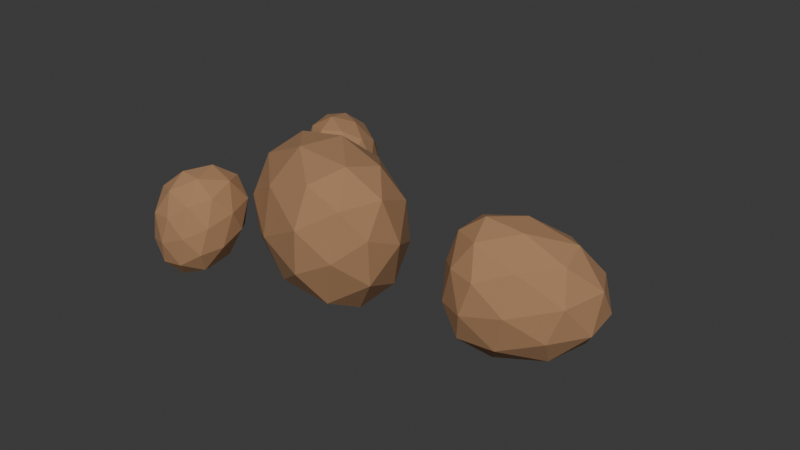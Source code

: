 # Source: potato_harvested.blend  (saved by Blender 4.0.36; exported with 4.5.12 LTS)
import bpy
from mathutils import Matrix  # noqa: F401  (used for matrix-valued properties, if any)

bpy.ops.wm.read_factory_settings(use_empty=True)
scene = bpy.context.scene
scene.name = 'Scene'

# ---- collections
col_collection = bpy.data.collections.new('Collection'); scene.collection.children.link(col_collection)

# ---- materials (node trees are filled in below, after node groups)
mat_material_001 = bpy.data.materials.new('Material.001')
mat_material_001.use_transparent_shadow = False

# ---- material node trees
mat_material_001.use_nodes = True; mat_material_001.node_tree.nodes.clear()
_N = mat_material_001.node_tree.nodes; _L = mat_material_001.node_tree.links
n0 = _N.new('ShaderNodeBsdfPrincipled'); n0.name = 'Principled BSDF'; n0.location = (10, 300)
n0.inputs[0].default_value = (0.3833, 0.21, 0.1054, 1.0)
n0.inputs[2].default_value = 1.0
n0.inputs[3].default_value = 1.45
n1 = _N.new('ShaderNodeOutputMaterial'); n1.name = 'Material Output'; n1.location = (300, 300)
_L.new(n0.outputs[0], n1.inputs[0])
n1.is_active_output = True

# ---- world
world_world = bpy.data.worlds.new('World'); scene.world = world_world
world_world.use_nodes = True; world_world.node_tree.nodes.clear()
_N = world_world.node_tree.nodes; _L = world_world.node_tree.links
n0 = _N.new('ShaderNodeOutputWorld'); n0.name = 'World Output'; n0.location = (300, 300)
n1 = _N.new('ShaderNodeBackground'); n1.name = 'Background'; n1.location = (10, 300)
n1.inputs[0].default_value = (0.05088, 0.05088, 0.05088, 1.0)
_L.new(n1.outputs[0], n0.inputs[0])
n0.is_active_output = True
world_world.color = (0.05088, 0.05088, 0.05088)
world_world.use_sun_shadow = False
world_world.sun_shadow_jitter_overblur = 0.0

# ---- meshes
me_icosphere = bpy.data.meshes.new('Icosphere')
me_icosphere.from_pydata([(0.0, 0.0, -1.0), (0.7236, -0.5257, -0.4472), (-0.2764, -0.8506, -0.4472), (-0.8944, 0.0, -0.4472), (-0.2764, 0.8506, -0.4472), (0.7236, 0.5257, -0.4472), (0.2657, -0.8509, 0.4308), (-0.7292, -0.5259, 0.4387), (-0.7292, 0.5256, 0.4387), (0.2657, 0.8504, 0.4308), (0.8912, -7.891e-05, 0.4422), (-0.1301, -0.003164, 0.7996), (-0.1625, -0.5, -0.8507), (0.4253, -0.309, -0.8507), (0.2629, -0.809, -0.5257), (0.8506, 0.0, -0.5257), (0.4253, 0.309, -0.8507), (-0.5257, 0.0, -0.8507), (-0.6882, -0.5, -0.5257), (-0.1625, 0.5, -0.8507), (-0.6882, 0.5, -0.5257), (0.2629, 0.809, -0.5257), (0.9511, -0.309, 0.0), (0.9511, 0.309, 0.0), (0.0, -1.0, 0.0), (0.5878, -0.809, 0.0), (-0.9511, -0.309, 0.0), (-0.5878, -0.809, 0.0), (-0.5878, 0.809, 0.0), (-0.9511, 0.309, 0.0), (0.5878, 0.809, 0.0), (0.0, 1.0, 0.0), (0.6744, -0.5003, 0.5045), (-0.2837, -0.8095, 0.4937), (-0.8609, -0.0002488, 0.51), (-0.2837, 0.8085, 0.4937), (0.6744, 0.4997, 0.5045), (0.07405, -0.5021, 0.7145), (0.4486, -0.001875, 0.7319), (-0.5066, -0.311, 0.7254), (-0.5066, 0.307, 0.7254), (0.07405, 0.4978, 0.7145)], [], [(0, 13, 12), (1, 13, 15), (0, 12, 17), (0, 17, 19), (0, 19, 16), (1, 15, 22), (2, 14, 24), (3, 18, 26), (4, 20, 28), (5, 21, 30), (1, 22, 25), (2, 24, 27), (3, 26, 29), (4, 28, 31), (5, 30, 23), (6, 32, 37), (7, 33, 39), (8, 34, 40), (9, 35, 41), (10, 36, 38), (38, 41, 11), (38, 36, 41), (36, 9, 41), (41, 40, 11), (41, 35, 40), (35, 8, 40), (40, 39, 11), (40, 34, 39), (34, 7, 39), (39, 37, 11), (39, 33, 37), (33, 6, 37), (37, 38, 11), (37, 32, 38), (32, 10, 38), (23, 36, 10), (23, 30, 36), (30, 9, 36), (31, 35, 9), (31, 28, 35), (28, 8, 35), (29, 34, 8), (29, 26, 34), (26, 7, 34), (27, 33, 7), (27, 24, 33), (24, 6, 33), (25, 32, 6), (25, 22, 32), (22, 10, 32), (30, 31, 9), (30, 21, 31), (21, 4, 31), (28, 29, 8), (28, 20, 29), (20, 3, 29), (26, 27, 7), (26, 18, 27), (18, 2, 27), (24, 25, 6), (24, 14, 25), (14, 1, 25), (22, 23, 10), (22, 15, 23), (15, 5, 23), (16, 21, 5), (16, 19, 21), (19, 4, 21), (19, 20, 4), (19, 17, 20), (17, 3, 20), (17, 18, 3), (17, 12, 18), (12, 2, 18), (15, 16, 5), (15, 13, 16), (13, 0, 16), (12, 14, 2), (12, 13, 14), (13, 1, 14)])
_uv = me_icosphere.uv_layers.new(name='UVMap')
_uv.uv.foreach_set('vector', [0.1818, 0.0, 0.2273, 0.07873, 0.1364, 0.07873, 0.2727, 0.1575, 0.3182, 0.07873, 0.3636, 0.1575, 0.9091, 0.0, 0.9545, 0.07873, 0.8636, 0.07873, 0.7273, 0.0, 0.7727, 0.07873, 0.6818, 0.07873, 0.5455, 0.0, 0.5909, 0.07873, 0.5, 0.07873, 0.2727, 0.1575, 0.3636, 0.1575, 0.3182, 0.2362, 0.09091, 0.1575, 0.1818, 0.1575, 0.1364, 0.2362, 0.8182, 0.1575, 0.9091, 0.1575, 0.8636, 0.2362, 0.6364, 0.1575, 0.7273, 0.1575, 0.6818, 0.2362, 0.4545, 0.1575, 0.5455, 0.1575, 0.5, 0.2362, 0.2727, 0.1575, 0.3182, 0.2362, 0.2273, 0.2362, 0.09091, 0.1575, 0.1364, 0.2362, 0.04546, 0.2362, 0.8182, 0.1575, 0.8636, 0.2362, 0.7727, 0.2362, 0.6364, 0.1575, 0.6818, 0.2362, 0.5909, 0.2362, 0.4545, 0.1575, 0.5, 0.2362, 0.4091, 0.2362, 0.1818, 0.3149, 0.2727, 0.3149, 0.2273, 0.3937, 0.0, 0.3149, 0.09091, 0.3149, 0.04546, 0.3937, 0.7273, 0.3149, 0.8182, 0.3149, 0.7727, 0.3937, 0.5455, 0.3149, 0.6364, 0.3149, 0.5909, 0.3937, 0.3636, 0.3149, 0.4545, 0.3149, 0.4091, 0.3937, 0.4091, 0.3937, 0.5, 0.3937, 0.4545, 0.4724, 0.4091, 0.3937, 0.4545, 0.3149, 0.5, 0.3937, 0.4545, 0.3149, 0.5455, 0.3149, 0.5, 0.3937, 0.5909, 0.3937, 0.6818, 0.3937, 0.6364, 0.4724, 0.5909, 0.3937, 0.6364, 0.3149, 0.6818, 0.3937, 0.6364, 0.3149, 0.7273, 0.3149, 0.6818, 0.3937, 0.7727, 0.3937, 0.8636, 0.3937, 0.8182, 0.4724, 0.7727, 0.3937, 0.8182, 0.3149, 0.8636, 0.3937, 0.8182, 0.3149, 0.9091, 0.3149, 0.8636, 0.3937, 0.04546, 0.3937, 0.1364, 0.3937, 0.09091, 0.4724, 0.04546, 0.3937, 0.09091, 0.3149, 0.1364, 0.3937, 0.09091, 0.3149, 0.1818, 0.3149, 0.1364, 0.3937, 0.2273, 0.3937, 0.3182, 0.3937, 0.2727, 0.4724, 0.2273, 0.3937, 0.2727, 0.3149, 0.3182, 0.3937, 0.2727, 0.3149, 0.3636, 0.3149, 0.3182, 0.3937, 0.4091, 0.2362, 0.4545, 0.3149, 0.3636, 0.3149, 0.4091, 0.2362, 0.5, 0.2362, 0.4545, 0.3149, 0.5, 0.2362, 0.5455, 0.3149, 0.4545, 0.3149, 0.5909, 0.2362, 0.6364, 0.3149, 0.5455, 0.3149, 0.5909, 0.2362, 0.6818, 0.2362, 0.6364, 0.3149, 0.6818, 0.2362, 0.7273, 0.3149, 0.6364, 0.3149, 0.7727, 0.2362, 0.8182, 0.3149, 0.7273, 0.3149, 0.7727, 0.2362, 0.8636, 0.2362, 0.8182, 0.3149, 0.8636, 0.2362, 0.9091, 0.3149, 0.8182, 0.3149, 0.04546, 0.2362, 0.09091, 0.3149, 0.0, 0.3149, 0.04546, 0.2362, 0.1364, 0.2362, 0.09091, 0.3149, 0.1364, 0.2362, 0.1818, 0.3149, 0.09091, 0.3149, 0.2273, 0.2362, 0.2727, 0.3149, 0.1818, 0.3149, 0.2273, 0.2362, 0.3182, 0.2362, 0.2727, 0.3149, 0.3182, 0.2362, 0.3636, 0.3149, 0.2727, 0.3149, 0.5, 0.2362, 0.5909, 0.2362, 0.5455, 0.3149, 0.5, 0.2362, 0.5455, 0.1575, 0.5909, 0.2362, 0.5455, 0.1575, 0.6364, 0.1575, 0.5909, 0.2362, 0.6818, 0.2362, 0.7727, 0.2362, 0.7273, 0.3149, 0.6818, 0.2362, 0.7273, 0.1575, 0.7727, 0.2362, 0.7273, 0.1575, 0.8182, 0.1575, 0.7727, 0.2362, 0.8636, 0.2362, 0.9545, 0.2362, 0.9091, 0.3149, 0.8636, 0.2362, 0.9091, 0.1575, 0.9545, 0.2362, 0.9091, 0.1575, 1.0, 0.1575, 0.9545, 0.2362, 0.1364, 0.2362, 0.2273, 0.2362, 0.1818, 0.3149, 0.1364, 0.2362, 0.1818, 0.1575, 0.2273, 0.2362, 0.1818, 0.1575, 0.2727, 0.1575, 0.2273, 0.2362, 0.3182, 0.2362, 0.4091, 0.2362, 0.3636, 0.3149, 0.3182, 0.2362, 0.3636, 0.1575, 0.4091, 0.2362, 0.3636, 0.1575, 0.4545, 0.1575, 0.4091, 0.2362, 0.5, 0.07873, 0.5455, 0.1575, 0.4545, 0.1575, 0.5, 0.07873, 0.5909, 0.07873, 0.5455, 0.1575, 0.5909, 0.07873, 0.6364, 0.1575, 0.5455, 0.1575, 0.6818, 0.07873, 0.7273, 0.1575, 0.6364, 0.1575, 0.6818, 0.07873, 0.7727, 0.07873, 0.7273, 0.1575, 0.7727, 0.07873, 0.8182, 0.1575, 0.7273, 0.1575, 0.8636, 0.07873, 0.9091, 0.1575, 0.8182, 0.1575, 0.8636, 0.07873, 0.9545, 0.07873, 0.9091, 0.1575, 0.9545, 0.07873, 1.0, 0.1575, 0.9091, 0.1575, 0.3636, 0.1575, 0.4091, 0.07873, 0.4545, 0.1575, 0.3636, 0.1575, 0.3182, 0.07873, 0.4091, 0.07873, 0.3182, 0.07873, 0.3636, 0.0, 0.4091, 0.07873, 0.1364, 0.07873, 0.1818, 0.1575, 0.09091, 0.1575, 0.1364, 0.07873, 0.2273, 0.07873, 0.1818, 0.1575, 0.2273, 0.07873, 0.2727, 0.1575, 0.1818, 0.1575])
me_icosphere.materials.append(mat_material_001)
me_icosphere.update()
me_icosphere_001 = bpy.data.meshes.new('Icosphere.001')
me_icosphere_001.from_pydata([(0.0, 0.0, -1.0), (0.7236, -0.5257, -0.4472), (-0.2764, -0.8506, -0.4472), (-0.8944, 0.0, -0.4472), (-0.2764, 0.8506, -0.4472), (0.7236, 0.5257, -0.4472), (0.3112, -0.841, 0.3626), (-0.6962, -0.5181, 0.3806), (-0.6962, 0.5334, 0.3806), (0.3112, 0.8603, 0.3626), (0.9177, 0.006492, 0.3905), (0.1382, 0.03848, 0.6637), (-0.1625, -0.5, -0.8507), (0.4253, -0.309, -0.8507), (0.2629, -0.809, -0.5257), (0.8506, 0.0, -0.5257), (0.4253, 0.309, -0.8507), (-0.5257, 0.0, -0.8507), (-0.6882, -0.5, -0.5257), (-0.1625, 0.5, -0.8507), (-0.6882, 0.5, -0.5257), (0.2629, 0.809, -0.5257), (0.9511, -0.309, 0.0), (0.9511, 0.309, 0.0), (0.0, -1.0, 0.0), (0.5878, -0.809, 0.0), (-0.9511, -0.309, 0.0), (-0.5878, -0.809, 0.0), (-0.5878, 0.809, 0.0), (-0.9511, 0.309, 0.0), (0.5878, 0.809, 0.0), (0.0, 1.0, 0.0), (0.7269, -0.4892, 0.4315), (-0.216, -0.796, 0.4118), (-0.8164, 0.009525, 0.4425), (-0.216, 0.822, 0.4118), (0.7269, 0.5108, 0.4315), (0.2694, -0.4702, 0.5906), (0.6236, 0.02726, 0.6125), (-0.3241, -0.2808, 0.6043), (-0.3241, 0.3372, 0.6043), (0.2694, 0.5298, 0.5906)], [], [(0, 13, 12), (1, 13, 15), (0, 12, 17), (0, 17, 19), (0, 19, 16), (1, 15, 22), (2, 14, 24), (3, 18, 26), (4, 20, 28), (5, 21, 30), (1, 22, 25), (2, 24, 27), (3, 26, 29), (4, 28, 31), (5, 30, 23), (6, 32, 37), (7, 33, 39), (8, 34, 40), (9, 35, 41), (10, 36, 38), (38, 41, 11), (38, 36, 41), (36, 9, 41), (41, 40, 11), (41, 35, 40), (35, 8, 40), (40, 39, 11), (40, 34, 39), (34, 7, 39), (39, 37, 11), (39, 33, 37), (33, 6, 37), (37, 38, 11), (37, 32, 38), (32, 10, 38), (23, 36, 10), (23, 30, 36), (30, 9, 36), (31, 35, 9), (31, 28, 35), (28, 8, 35), (29, 34, 8), (29, 26, 34), (26, 7, 34), (27, 33, 7), (27, 24, 33), (24, 6, 33), (25, 32, 6), (25, 22, 32), (22, 10, 32), (30, 31, 9), (30, 21, 31), (21, 4, 31), (28, 29, 8), (28, 20, 29), (20, 3, 29), (26, 27, 7), (26, 18, 27), (18, 2, 27), (24, 25, 6), (24, 14, 25), (14, 1, 25), (22, 23, 10), (22, 15, 23), (15, 5, 23), (16, 21, 5), (16, 19, 21), (19, 4, 21), (19, 20, 4), (19, 17, 20), (17, 3, 20), (17, 18, 3), (17, 12, 18), (12, 2, 18), (15, 16, 5), (15, 13, 16), (13, 0, 16), (12, 14, 2), (12, 13, 14), (13, 1, 14)])
_uv = me_icosphere_001.uv_layers.new(name='UVMap')
_uv.uv.foreach_set('vector', [0.1818, 0.0, 0.2273, 0.07873, 0.1364, 0.07873, 0.2727, 0.1575, 0.3182, 0.07873, 0.3636, 0.1575, 0.9091, 0.0, 0.9545, 0.07873, 0.8636, 0.07873, 0.7273, 0.0, 0.7727, 0.07873, 0.6818, 0.07873, 0.5455, 0.0, 0.5909, 0.07873, 0.5, 0.07873, 0.2727, 0.1575, 0.3636, 0.1575, 0.3182, 0.2362, 0.09091, 0.1575, 0.1818, 0.1575, 0.1364, 0.2362, 0.8182, 0.1575, 0.9091, 0.1575, 0.8636, 0.2362, 0.6364, 0.1575, 0.7273, 0.1575, 0.6818, 0.2362, 0.4545, 0.1575, 0.5455, 0.1575, 0.5, 0.2362, 0.2727, 0.1575, 0.3182, 0.2362, 0.2273, 0.2362, 0.09091, 0.1575, 0.1364, 0.2362, 0.04546, 0.2362, 0.8182, 0.1575, 0.8636, 0.2362, 0.7727, 0.2362, 0.6364, 0.1575, 0.6818, 0.2362, 0.5909, 0.2362, 0.4545, 0.1575, 0.5, 0.2362, 0.4091, 0.2362, 0.1818, 0.3149, 0.2727, 0.3149, 0.2273, 0.3937, 0.0, 0.3149, 0.09091, 0.3149, 0.04546, 0.3937, 0.7273, 0.3149, 0.8182, 0.3149, 0.7727, 0.3937, 0.5455, 0.3149, 0.6364, 0.3149, 0.5909, 0.3937, 0.3636, 0.3149, 0.4545, 0.3149, 0.4091, 0.3937, 0.4091, 0.3937, 0.5, 0.3937, 0.4545, 0.4724, 0.4091, 0.3937, 0.4545, 0.3149, 0.5, 0.3937, 0.4545, 0.3149, 0.5455, 0.3149, 0.5, 0.3937, 0.5909, 0.3937, 0.6818, 0.3937, 0.6364, 0.4724, 0.5909, 0.3937, 0.6364, 0.3149, 0.6818, 0.3937, 0.6364, 0.3149, 0.7273, 0.3149, 0.6818, 0.3937, 0.7727, 0.3937, 0.8636, 0.3937, 0.8182, 0.4724, 0.7727, 0.3937, 0.8182, 0.3149, 0.8636, 0.3937, 0.8182, 0.3149, 0.9091, 0.3149, 0.8636, 0.3937, 0.04546, 0.3937, 0.1364, 0.3937, 0.09091, 0.4724, 0.04546, 0.3937, 0.09091, 0.3149, 0.1364, 0.3937, 0.09091, 0.3149, 0.1818, 0.3149, 0.1364, 0.3937, 0.2273, 0.3937, 0.3182, 0.3937, 0.2727, 0.4724, 0.2273, 0.3937, 0.2727, 0.3149, 0.3182, 0.3937, 0.2727, 0.3149, 0.3636, 0.3149, 0.3182, 0.3937, 0.4091, 0.2362, 0.4545, 0.3149, 0.3636, 0.3149, 0.4091, 0.2362, 0.5, 0.2362, 0.4545, 0.3149, 0.5, 0.2362, 0.5455, 0.3149, 0.4545, 0.3149, 0.5909, 0.2362, 0.6364, 0.3149, 0.5455, 0.3149, 0.5909, 0.2362, 0.6818, 0.2362, 0.6364, 0.3149, 0.6818, 0.2362, 0.7273, 0.3149, 0.6364, 0.3149, 0.7727, 0.2362, 0.8182, 0.3149, 0.7273, 0.3149, 0.7727, 0.2362, 0.8636, 0.2362, 0.8182, 0.3149, 0.8636, 0.2362, 0.9091, 0.3149, 0.8182, 0.3149, 0.04546, 0.2362, 0.09091, 0.3149, 0.0, 0.3149, 0.04546, 0.2362, 0.1364, 0.2362, 0.09091, 0.3149, 0.1364, 0.2362, 0.1818, 0.3149, 0.09091, 0.3149, 0.2273, 0.2362, 0.2727, 0.3149, 0.1818, 0.3149, 0.2273, 0.2362, 0.3182, 0.2362, 0.2727, 0.3149, 0.3182, 0.2362, 0.3636, 0.3149, 0.2727, 0.3149, 0.5, 0.2362, 0.5909, 0.2362, 0.5455, 0.3149, 0.5, 0.2362, 0.5455, 0.1575, 0.5909, 0.2362, 0.5455, 0.1575, 0.6364, 0.1575, 0.5909, 0.2362, 0.6818, 0.2362, 0.7727, 0.2362, 0.7273, 0.3149, 0.6818, 0.2362, 0.7273, 0.1575, 0.7727, 0.2362, 0.7273, 0.1575, 0.8182, 0.1575, 0.7727, 0.2362, 0.8636, 0.2362, 0.9545, 0.2362, 0.9091, 0.3149, 0.8636, 0.2362, 0.9091, 0.1575, 0.9545, 0.2362, 0.9091, 0.1575, 1.0, 0.1575, 0.9545, 0.2362, 0.1364, 0.2362, 0.2273, 0.2362, 0.1818, 0.3149, 0.1364, 0.2362, 0.1818, 0.1575, 0.2273, 0.2362, 0.1818, 0.1575, 0.2727, 0.1575, 0.2273, 0.2362, 0.3182, 0.2362, 0.4091, 0.2362, 0.3636, 0.3149, 0.3182, 0.2362, 0.3636, 0.1575, 0.4091, 0.2362, 0.3636, 0.1575, 0.4545, 0.1575, 0.4091, 0.2362, 0.5, 0.07873, 0.5455, 0.1575, 0.4545, 0.1575, 0.5, 0.07873, 0.5909, 0.07873, 0.5455, 0.1575, 0.5909, 0.07873, 0.6364, 0.1575, 0.5455, 0.1575, 0.6818, 0.07873, 0.7273, 0.1575, 0.6364, 0.1575, 0.6818, 0.07873, 0.7727, 0.07873, 0.7273, 0.1575, 0.7727, 0.07873, 0.8182, 0.1575, 0.7273, 0.1575, 0.8636, 0.07873, 0.9091, 0.1575, 0.8182, 0.1575, 0.8636, 0.07873, 0.9545, 0.07873, 0.9091, 0.1575, 0.9545, 0.07873, 1.0, 0.1575, 0.9091, 0.1575, 0.3636, 0.1575, 0.4091, 0.07873, 0.4545, 0.1575, 0.3636, 0.1575, 0.3182, 0.07873, 0.4091, 0.07873, 0.3182, 0.07873, 0.3636, 0.0, 0.4091, 0.07873, 0.1364, 0.07873, 0.1818, 0.1575, 0.09091, 0.1575, 0.1364, 0.07873, 0.2273, 0.07873, 0.1818, 0.1575, 0.2273, 0.07873, 0.2727, 0.1575, 0.1818, 0.1575])
me_icosphere_001.materials.append(mat_material_001)
me_icosphere_001.update()
me_icosphere_002 = bpy.data.meshes.new('Icosphere.002')
me_icosphere_002.from_pydata([(0.0, 0.0, -1.0), (0.7238, -0.5265, -0.4502), (-0.276, -0.8519, -0.4521), (-0.8943, -0.0005114, -0.4492), (-0.276, 0.8494, -0.4521), (0.7238, 0.525, -0.4502), (0.2925, -0.9038, 0.2399), (-0.7088, -0.5746, 0.2568), (-0.7088, 0.4769, 0.2568), (0.2925, 0.7975, 0.2399), (0.9085, -0.04629, 0.2668), (0.02982, -0.09825, 0.617), (-0.1625, -0.5, -0.8507), (0.4253, -0.309, -0.8507), (0.2629, -0.8092, -0.5266), (0.8507, -1.324e-05, -0.5258), (0.4253, 0.309, -0.8507), (-0.5257, 0.0, -0.8507), (-0.6882, -0.5001, -0.526), (-0.1625, 0.5, -0.8507), (-0.6882, 0.4999, -0.526), (0.2629, 0.8088, -0.5266), (0.9559, -0.3249, -0.06211), (0.9559, 0.2931, -0.06211), (0.006268, -1.021, -0.08048), (0.5935, -0.8278, -0.07315), (-0.9462, -0.3249, -0.06211), (-0.5821, -0.8278, -0.07315), (-0.5821, 0.7903, -0.07315), (-0.9462, 0.2931, -0.06211), (0.5935, 0.7903, -0.07315), (0.006268, 0.9794, -0.08048), (0.705, -0.5554, 0.3098), (-0.2448, -0.8687, 0.2932), (-0.8346, -0.05286, 0.3197), (-0.2448, 0.7494, 0.2932), (0.705, 0.4446, 0.3098), (0.1887, -0.5864, 0.5138), (0.5509, -0.08278, 0.528), (-0.3998, -0.3932, 0.5227), (-0.3998, 0.2249, 0.5227), (0.1887, 0.4136, 0.5138)], [], [(0, 13, 12), (1, 13, 15), (0, 12, 17), (0, 17, 19), (0, 19, 16), (1, 15, 22), (2, 14, 24), (3, 18, 26), (4, 20, 28), (5, 21, 30), (1, 22, 25), (2, 24, 27), (3, 26, 29), (4, 28, 31), (5, 30, 23), (6, 32, 37), (7, 33, 39), (8, 34, 40), (9, 35, 41), (10, 36, 38), (38, 41, 11), (38, 36, 41), (36, 9, 41), (41, 40, 11), (41, 35, 40), (35, 8, 40), (40, 39, 11), (40, 34, 39), (34, 7, 39), (39, 37, 11), (39, 33, 37), (33, 6, 37), (37, 38, 11), (37, 32, 38), (32, 10, 38), (23, 36, 10), (23, 30, 36), (30, 9, 36), (31, 35, 9), (31, 28, 35), (28, 8, 35), (29, 34, 8), (29, 26, 34), (26, 7, 34), (27, 33, 7), (27, 24, 33), (24, 6, 33), (25, 32, 6), (25, 22, 32), (22, 10, 32), (30, 31, 9), (30, 21, 31), (21, 4, 31), (28, 29, 8), (28, 20, 29), (20, 3, 29), (26, 27, 7), (26, 18, 27), (18, 2, 27), (24, 25, 6), (24, 14, 25), (14, 1, 25), (22, 23, 10), (22, 15, 23), (15, 5, 23), (16, 21, 5), (16, 19, 21), (19, 4, 21), (19, 20, 4), (19, 17, 20), (17, 3, 20), (17, 18, 3), (17, 12, 18), (12, 2, 18), (15, 16, 5), (15, 13, 16), (13, 0, 16), (12, 14, 2), (12, 13, 14), (13, 1, 14)])
_uv = me_icosphere_002.uv_layers.new(name='UVMap')
_uv.uv.foreach_set('vector', [0.1818, 0.0, 0.2273, 0.07873, 0.1364, 0.07873, 0.2727, 0.1575, 0.3182, 0.07873, 0.3636, 0.1575, 0.9091, 0.0, 0.9545, 0.07873, 0.8636, 0.07873, 0.7273, 0.0, 0.7727, 0.07873, 0.6818, 0.07873, 0.5455, 0.0, 0.5909, 0.07873, 0.5, 0.07873, 0.2727, 0.1575, 0.3636, 0.1575, 0.3182, 0.2362, 0.09091, 0.1575, 0.1818, 0.1575, 0.1364, 0.2362, 0.8182, 0.1575, 0.9091, 0.1575, 0.8636, 0.2362, 0.6364, 0.1575, 0.7273, 0.1575, 0.6818, 0.2362, 0.4545, 0.1575, 0.5455, 0.1575, 0.5, 0.2362, 0.2727, 0.1575, 0.3182, 0.2362, 0.2273, 0.2362, 0.09091, 0.1575, 0.1364, 0.2362, 0.04546, 0.2362, 0.8182, 0.1575, 0.8636, 0.2362, 0.7727, 0.2362, 0.6364, 0.1575, 0.6818, 0.2362, 0.5909, 0.2362, 0.4545, 0.1575, 0.5, 0.2362, 0.4091, 0.2362, 0.1818, 0.3149, 0.2727, 0.3149, 0.2273, 0.3937, 0.0, 0.3149, 0.09091, 0.3149, 0.04546, 0.3937, 0.7273, 0.3149, 0.8182, 0.3149, 0.7727, 0.3937, 0.5455, 0.3149, 0.6364, 0.3149, 0.5909, 0.3937, 0.3636, 0.3149, 0.4545, 0.3149, 0.4091, 0.3937, 0.4091, 0.3937, 0.5, 0.3937, 0.4545, 0.4724, 0.4091, 0.3937, 0.4545, 0.3149, 0.5, 0.3937, 0.4545, 0.3149, 0.5455, 0.3149, 0.5, 0.3937, 0.5909, 0.3937, 0.6818, 0.3937, 0.6364, 0.4724, 0.5909, 0.3937, 0.6364, 0.3149, 0.6818, 0.3937, 0.6364, 0.3149, 0.7273, 0.3149, 0.6818, 0.3937, 0.7727, 0.3937, 0.8636, 0.3937, 0.8182, 0.4724, 0.7727, 0.3937, 0.8182, 0.3149, 0.8636, 0.3937, 0.8182, 0.3149, 0.9091, 0.3149, 0.8636, 0.3937, 0.04546, 0.3937, 0.1364, 0.3937, 0.09091, 0.4724, 0.04546, 0.3937, 0.09091, 0.3149, 0.1364, 0.3937, 0.09091, 0.3149, 0.1818, 0.3149, 0.1364, 0.3937, 0.2273, 0.3937, 0.3182, 0.3937, 0.2727, 0.4724, 0.2273, 0.3937, 0.2727, 0.3149, 0.3182, 0.3937, 0.2727, 0.3149, 0.3636, 0.3149, 0.3182, 0.3937, 0.4091, 0.2362, 0.4545, 0.3149, 0.3636, 0.3149, 0.4091, 0.2362, 0.5, 0.2362, 0.4545, 0.3149, 0.5, 0.2362, 0.5455, 0.3149, 0.4545, 0.3149, 0.5909, 0.2362, 0.6364, 0.3149, 0.5455, 0.3149, 0.5909, 0.2362, 0.6818, 0.2362, 0.6364, 0.3149, 0.6818, 0.2362, 0.7273, 0.3149, 0.6364, 0.3149, 0.7727, 0.2362, 0.8182, 0.3149, 0.7273, 0.3149, 0.7727, 0.2362, 0.8636, 0.2362, 0.8182, 0.3149, 0.8636, 0.2362, 0.9091, 0.3149, 0.8182, 0.3149, 0.04546, 0.2362, 0.09091, 0.3149, 0.0, 0.3149, 0.04546, 0.2362, 0.1364, 0.2362, 0.09091, 0.3149, 0.1364, 0.2362, 0.1818, 0.3149, 0.09091, 0.3149, 0.2273, 0.2362, 0.2727, 0.3149, 0.1818, 0.3149, 0.2273, 0.2362, 0.3182, 0.2362, 0.2727, 0.3149, 0.3182, 0.2362, 0.3636, 0.3149, 0.2727, 0.3149, 0.5, 0.2362, 0.5909, 0.2362, 0.5455, 0.3149, 0.5, 0.2362, 0.5455, 0.1575, 0.5909, 0.2362, 0.5455, 0.1575, 0.6364, 0.1575, 0.5909, 0.2362, 0.6818, 0.2362, 0.7727, 0.2362, 0.7273, 0.3149, 0.6818, 0.2362, 0.7273, 0.1575, 0.7727, 0.2362, 0.7273, 0.1575, 0.8182, 0.1575, 0.7727, 0.2362, 0.8636, 0.2362, 0.9545, 0.2362, 0.9091, 0.3149, 0.8636, 0.2362, 0.9091, 0.1575, 0.9545, 0.2362, 0.9091, 0.1575, 1.0, 0.1575, 0.9545, 0.2362, 0.1364, 0.2362, 0.2273, 0.2362, 0.1818, 0.3149, 0.1364, 0.2362, 0.1818, 0.1575, 0.2273, 0.2362, 0.1818, 0.1575, 0.2727, 0.1575, 0.2273, 0.2362, 0.3182, 0.2362, 0.4091, 0.2362, 0.3636, 0.3149, 0.3182, 0.2362, 0.3636, 0.1575, 0.4091, 0.2362, 0.3636, 0.1575, 0.4545, 0.1575, 0.4091, 0.2362, 0.5, 0.07873, 0.5455, 0.1575, 0.4545, 0.1575, 0.5, 0.07873, 0.5909, 0.07873, 0.5455, 0.1575, 0.5909, 0.07873, 0.6364, 0.1575, 0.5455, 0.1575, 0.6818, 0.07873, 0.7273, 0.1575, 0.6364, 0.1575, 0.6818, 0.07873, 0.7727, 0.07873, 0.7273, 0.1575, 0.7727, 0.07873, 0.8182, 0.1575, 0.7273, 0.1575, 0.8636, 0.07873, 0.9091, 0.1575, 0.8182, 0.1575, 0.8636, 0.07873, 0.9545, 0.07873, 0.9091, 0.1575, 0.9545, 0.07873, 1.0, 0.1575, 0.9091, 0.1575, 0.3636, 0.1575, 0.4091, 0.07873, 0.4545, 0.1575, 0.3636, 0.1575, 0.3182, 0.07873, 0.4091, 0.07873, 0.3182, 0.07873, 0.3636, 0.0, 0.4091, 0.07873, 0.1364, 0.07873, 0.1818, 0.1575, 0.09091, 0.1575, 0.1364, 0.07873, 0.2273, 0.07873, 0.1818, 0.1575, 0.2273, 0.07873, 0.2727, 0.1575, 0.1818, 0.1575])
me_icosphere_002.materials.append(mat_material_001)
me_icosphere_002.update()
me_icosphere_003 = bpy.data.meshes.new('Icosphere.003')
me_icosphere_003.from_pydata([(-0.1914, -0.08349, -0.7115), (0.5829, -0.5871, -0.2351), (-0.3612, -0.8876, -0.3194), (-0.9585, -0.02793, -0.3507), (-0.4071, 0.7936, -0.2501), (0.5451, 0.4478, -0.1781), (0.2691, -0.8538, 0.4582), (-0.7238, -0.5258, 0.4475), (-0.7261, 0.5246, 0.451), (0.2549, 0.8413, 0.4795), (0.8746, -0.008655, 0.4771), (0.0, 0.0, 1.0), (-0.3086, -0.5637, -0.6303), (0.2311, -0.3937, -0.5578), (0.1378, -0.8636, -0.3371), (0.6741, -0.07703, -0.2595), (0.2019, 0.2115, -0.5138), (-0.6578, -0.05763, -0.6515), (-0.7635, -0.5328, -0.4122), (-0.3455, 0.4201, -0.5747), (-0.7872, 0.4568, -0.3765), (0.08153, 0.7299, -0.2523), (0.8746, -0.3424, 0.1153), (0.8603, 0.2694, 0.1368), (-0.04089, -1.018, 0.06165), (0.5278, -0.8352, 0.09044), (-0.9681, -0.3165, 0.02573), (-0.6118, -0.8195, 0.03624), (-0.6341, 0.7888, 0.06989), (-0.9745, 0.2988, 0.03534), (0.4923, 0.7673, 0.144), (-0.07808, 0.9659, 0.1177), (0.6803, -0.5034, 0.5376), (-0.2633, -0.8092, 0.5264), (-0.8506, 0.0, 0.5257), (-0.2689, 0.8064, 0.5348), (0.6727, 0.4933, 0.549), (0.1625, -0.5, 0.8507), (0.5257, 0.0, 0.8507), (-0.4253, -0.309, 0.8507), (-0.4253, 0.309, 0.8507), (0.1625, 0.5, 0.8507)], [], [(0, 13, 12), (1, 13, 15), (0, 12, 17), (0, 17, 19), (0, 19, 16), (1, 15, 22), (2, 14, 24), (3, 18, 26), (4, 20, 28), (5, 21, 30), (1, 22, 25), (2, 24, 27), (3, 26, 29), (4, 28, 31), (5, 30, 23), (6, 32, 37), (7, 33, 39), (8, 34, 40), (9, 35, 41), (10, 36, 38), (38, 41, 11), (38, 36, 41), (36, 9, 41), (41, 40, 11), (41, 35, 40), (35, 8, 40), (40, 39, 11), (40, 34, 39), (34, 7, 39), (39, 37, 11), (39, 33, 37), (33, 6, 37), (37, 38, 11), (37, 32, 38), (32, 10, 38), (23, 36, 10), (23, 30, 36), (30, 9, 36), (31, 35, 9), (31, 28, 35), (28, 8, 35), (29, 34, 8), (29, 26, 34), (26, 7, 34), (27, 33, 7), (27, 24, 33), (24, 6, 33), (25, 32, 6), (25, 22, 32), (22, 10, 32), (30, 31, 9), (30, 21, 31), (21, 4, 31), (28, 29, 8), (28, 20, 29), (20, 3, 29), (26, 27, 7), (26, 18, 27), (18, 2, 27), (24, 25, 6), (24, 14, 25), (14, 1, 25), (22, 23, 10), (22, 15, 23), (15, 5, 23), (16, 21, 5), (16, 19, 21), (19, 4, 21), (19, 20, 4), (19, 17, 20), (17, 3, 20), (17, 18, 3), (17, 12, 18), (12, 2, 18), (15, 16, 5), (15, 13, 16), (13, 0, 16), (12, 14, 2), (12, 13, 14), (13, 1, 14)])
_uv = me_icosphere_003.uv_layers.new(name='UVMap')
_uv.uv.foreach_set('vector', [0.1818, 0.0, 0.2273, 0.07873, 0.1364, 0.07873, 0.2727, 0.1575, 0.3182, 0.07873, 0.3636, 0.1575, 0.9091, 0.0, 0.9545, 0.07873, 0.8636, 0.07873, 0.7273, 0.0, 0.7727, 0.07873, 0.6818, 0.07873, 0.5455, 0.0, 0.5909, 0.07873, 0.5, 0.07873, 0.2727, 0.1575, 0.3636, 0.1575, 0.3182, 0.2362, 0.09091, 0.1575, 0.1818, 0.1575, 0.1364, 0.2362, 0.8182, 0.1575, 0.9091, 0.1575, 0.8636, 0.2362, 0.6364, 0.1575, 0.7273, 0.1575, 0.6818, 0.2362, 0.4545, 0.1575, 0.5455, 0.1575, 0.5, 0.2362, 0.2727, 0.1575, 0.3182, 0.2362, 0.2273, 0.2362, 0.09091, 0.1575, 0.1364, 0.2362, 0.04546, 0.2362, 0.8182, 0.1575, 0.8636, 0.2362, 0.7727, 0.2362, 0.6364, 0.1575, 0.6818, 0.2362, 0.5909, 0.2362, 0.4545, 0.1575, 0.5, 0.2362, 0.4091, 0.2362, 0.1818, 0.3149, 0.2727, 0.3149, 0.2273, 0.3937, 0.0, 0.3149, 0.09091, 0.3149, 0.04546, 0.3937, 0.7273, 0.3149, 0.8182, 0.3149, 0.7727, 0.3937, 0.5455, 0.3149, 0.6364, 0.3149, 0.5909, 0.3937, 0.3636, 0.3149, 0.4545, 0.3149, 0.4091, 0.3937, 0.4091, 0.3937, 0.5, 0.3937, 0.4545, 0.4724, 0.4091, 0.3937, 0.4545, 0.3149, 0.5, 0.3937, 0.4545, 0.3149, 0.5455, 0.3149, 0.5, 0.3937, 0.5909, 0.3937, 0.6818, 0.3937, 0.6364, 0.4724, 0.5909, 0.3937, 0.6364, 0.3149, 0.6818, 0.3937, 0.6364, 0.3149, 0.7273, 0.3149, 0.6818, 0.3937, 0.7727, 0.3937, 0.8636, 0.3937, 0.8182, 0.4724, 0.7727, 0.3937, 0.8182, 0.3149, 0.8636, 0.3937, 0.8182, 0.3149, 0.9091, 0.3149, 0.8636, 0.3937, 0.04546, 0.3937, 0.1364, 0.3937, 0.09091, 0.4724, 0.04546, 0.3937, 0.09091, 0.3149, 0.1364, 0.3937, 0.09091, 0.3149, 0.1818, 0.3149, 0.1364, 0.3937, 0.2273, 0.3937, 0.3182, 0.3937, 0.2727, 0.4724, 0.2273, 0.3937, 0.2727, 0.3149, 0.3182, 0.3937, 0.2727, 0.3149, 0.3636, 0.3149, 0.3182, 0.3937, 0.4091, 0.2362, 0.4545, 0.3149, 0.3636, 0.3149, 0.4091, 0.2362, 0.5, 0.2362, 0.4545, 0.3149, 0.5, 0.2362, 0.5455, 0.3149, 0.4545, 0.3149, 0.5909, 0.2362, 0.6364, 0.3149, 0.5455, 0.3149, 0.5909, 0.2362, 0.6818, 0.2362, 0.6364, 0.3149, 0.6818, 0.2362, 0.7273, 0.3149, 0.6364, 0.3149, 0.7727, 0.2362, 0.8182, 0.3149, 0.7273, 0.3149, 0.7727, 0.2362, 0.8636, 0.2362, 0.8182, 0.3149, 0.8636, 0.2362, 0.9091, 0.3149, 0.8182, 0.3149, 0.04546, 0.2362, 0.09091, 0.3149, 0.0, 0.3149, 0.04546, 0.2362, 0.1364, 0.2362, 0.09091, 0.3149, 0.1364, 0.2362, 0.1818, 0.3149, 0.09091, 0.3149, 0.2273, 0.2362, 0.2727, 0.3149, 0.1818, 0.3149, 0.2273, 0.2362, 0.3182, 0.2362, 0.2727, 0.3149, 0.3182, 0.2362, 0.3636, 0.3149, 0.2727, 0.3149, 0.5, 0.2362, 0.5909, 0.2362, 0.5455, 0.3149, 0.5, 0.2362, 0.5455, 0.1575, 0.5909, 0.2362, 0.5455, 0.1575, 0.6364, 0.1575, 0.5909, 0.2362, 0.6818, 0.2362, 0.7727, 0.2362, 0.7273, 0.3149, 0.6818, 0.2362, 0.7273, 0.1575, 0.7727, 0.2362, 0.7273, 0.1575, 0.8182, 0.1575, 0.7727, 0.2362, 0.8636, 0.2362, 0.9545, 0.2362, 0.9091, 0.3149, 0.8636, 0.2362, 0.9091, 0.1575, 0.9545, 0.2362, 0.9091, 0.1575, 1.0, 0.1575, 0.9545, 0.2362, 0.1364, 0.2362, 0.2273, 0.2362, 0.1818, 0.3149, 0.1364, 0.2362, 0.1818, 0.1575, 0.2273, 0.2362, 0.1818, 0.1575, 0.2727, 0.1575, 0.2273, 0.2362, 0.3182, 0.2362, 0.4091, 0.2362, 0.3636, 0.3149, 0.3182, 0.2362, 0.3636, 0.1575, 0.4091, 0.2362, 0.3636, 0.1575, 0.4545, 0.1575, 0.4091, 0.2362, 0.5, 0.07873, 0.5455, 0.1575, 0.4545, 0.1575, 0.5, 0.07873, 0.5909, 0.07873, 0.5455, 0.1575, 0.5909, 0.07873, 0.6364, 0.1575, 0.5455, 0.1575, 0.6818, 0.07873, 0.7273, 0.1575, 0.6364, 0.1575, 0.6818, 0.07873, 0.7727, 0.07873, 0.7273, 0.1575, 0.7727, 0.07873, 0.8182, 0.1575, 0.7273, 0.1575, 0.8636, 0.07873, 0.9091, 0.1575, 0.8182, 0.1575, 0.8636, 0.07873, 0.9545, 0.07873, 0.9091, 0.1575, 0.9545, 0.07873, 1.0, 0.1575, 0.9091, 0.1575, 0.3636, 0.1575, 0.4091, 0.07873, 0.4545, 0.1575, 0.3636, 0.1575, 0.3182, 0.07873, 0.4091, 0.07873, 0.3182, 0.07873, 0.3636, 0.0, 0.4091, 0.07873, 0.1364, 0.07873, 0.1818, 0.1575, 0.09091, 0.1575, 0.1364, 0.07873, 0.2273, 0.07873, 0.1818, 0.1575, 0.2273, 0.07873, 0.2727, 0.1575, 0.1818, 0.1575])
me_icosphere_003.materials.append(mat_material_001)
me_icosphere_003.update()

# ---- objects
ob_icosphere = bpy.data.objects.new('Icosphere', me_icosphere)
ob_icosphere_001 = bpy.data.objects.new('Icosphere.001', me_icosphere_001)
ob_icosphere_002 = bpy.data.objects.new('Icosphere.002', me_icosphere_002)
ob_icosphere_003 = bpy.data.objects.new('Icosphere.003', me_icosphere_003)

# ---- transforms, parenting, visibility, modifiers, constraints
ob_icosphere.location = (0.0004781, 0.0005763, 0.003451)
ob_icosphere.rotation_euler = (0.7457, 1.471, 0.3135)
ob_icosphere.scale = (0.05393, 0.04436, 0.07279)
ob_icosphere_001.location = (0.1218, 0.0199, -0.009346)
ob_icosphere_001.rotation_euler = (-0.02562, -1.392, 0.5182)
ob_icosphere_001.scale = (0.044, 0.0362, 0.05939)
ob_icosphere_002.location = (-0.07382, 0.09061, -0.006189)
ob_icosphere_002.rotation_euler = (1.499, -2.053, 0.6863)
ob_icosphere_002.scale = (0.03091, 0.02543, 0.04172)
ob_icosphere_003.location = (-0.0739, -0.04874, -0.004321)
ob_icosphere_003.rotation_euler = (3.416, -2.265, 0.8584)
ob_icosphere_003.scale = (0.03091, 0.02543, 0.04172)

# ---- collection membership
col_collection.objects.link(ob_icosphere)
col_collection.objects.link(ob_icosphere_001)
col_collection.objects.link(ob_icosphere_002)
col_collection.objects.link(ob_icosphere_003)

# ---- scene / render settings (as saved in the file)
scene.frame_start = 1; scene.frame_end = 250; scene.frame_set(1)
scene.render.engine = 'BLENDER_EEVEE_NEXT'
scene.cycles.sampling_pattern = 'TABULATED_SOBOL'
bpy.context.view_layer.update()

# ---- added for rendering (the .blend has no active camera and no usable light): camera, sun
cam_auto = bpy.data.cameras.new('AutoCamera')
cam_auto.lens = 50.0
cam_auto.sensor_width = 36.0
cam_auto.clip_end = 1000.0
ob_auto_camera = bpy.data.objects.new('AutoCamera', cam_auto)
scene.collection.objects.link(ob_auto_camera)
ob_auto_camera.location = (0.425668, -0.443364, 0.312795)
ob_auto_camera.rotation_euler = (1.09748, -7.21219e-08, 0.694738)
scene.camera = ob_auto_camera
light_auto_sun = bpy.data.lights.new('AutoSun', 'SUN')
light_auto_sun.energy = 3.0
light_auto_sun.angle = 0.0523599
ob_auto_sun = bpy.data.objects.new('AutoSun', light_auto_sun)
scene.collection.objects.link(ob_auto_sun)
ob_auto_sun.rotation_euler = (0.872665, 0.174533, 0.523599)
bpy.context.view_layer.update()
